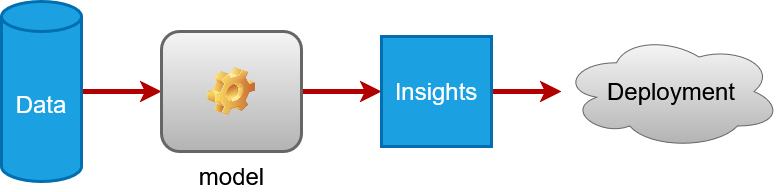

The diagram above was exported from draw.io. Its source (the exported page's mxGraphModel, read from the mxfile embedded in the PNG):
<mxGraphModel dx="1010" dy="674" grid="1" gridSize="10" guides="1" tooltips="1" connect="1" arrows="1" fold="1" page="1" pageScale="1" pageWidth="827" pageHeight="1169" math="0" shadow="0">
  <root>
    <mxCell id="0" />
    <mxCell id="1" parent="0" />
    <mxCell id="s-ERHbC4SF-F-gwIBPUr-8" value="" style="edgeStyle=orthogonalEdgeStyle;rounded=0;orthogonalLoop=1;jettySize=auto;html=1;strokeWidth=5;fillColor=#e51400;strokeColor=#B20000;" edge="1" parent="1" source="s-ERHbC4SF-F-gwIBPUr-1" target="s-ERHbC4SF-F-gwIBPUr-2">
      <mxGeometry relative="1" as="geometry" />
    </mxCell>
    <mxCell id="s-ERHbC4SF-F-gwIBPUr-1" value="&lt;font style=&quot;font-size: 24px; color: light-dark(rgb(255, 255, 255), rgb(237, 237, 237));&quot;&gt;Data&lt;/font&gt;" style="shape=cylinder3;whiteSpace=wrap;html=1;boundedLbl=1;backgroundOutline=1;size=15;strokeColor=#006EAF;fillColor=#1ba1e2;strokeWidth=3;fontColor=#ffffff;" vertex="1" parent="1">
      <mxGeometry x="25" y="300" width="80" height="180" as="geometry" />
    </mxCell>
    <mxCell id="s-ERHbC4SF-F-gwIBPUr-9" value="" style="edgeStyle=orthogonalEdgeStyle;rounded=0;orthogonalLoop=1;jettySize=auto;html=1;strokeWidth=5;fillColor=#e51400;strokeColor=#B20000;" edge="1" parent="1" source="s-ERHbC4SF-F-gwIBPUr-2" target="s-ERHbC4SF-F-gwIBPUr-4">
      <mxGeometry relative="1" as="geometry" />
    </mxCell>
    <mxCell id="s-ERHbC4SF-F-gwIBPUr-2" value="&lt;font style=&quot;font-size: 24px;&quot;&gt;model&lt;/font&gt;" style="icon;html=1;image=img/clipart/Gear_128x128.png;strokeWidth=3;fillColor=#f5f5f5;strokeColor=#666666;gradientColor=#b3b3b3;" vertex="1" parent="1">
      <mxGeometry x="185" y="330" width="140" height="120" as="geometry" />
    </mxCell>
    <mxCell id="s-ERHbC4SF-F-gwIBPUr-10" value="" style="edgeStyle=orthogonalEdgeStyle;rounded=0;orthogonalLoop=1;jettySize=auto;html=1;strokeWidth=5;fillColor=#e51400;strokeColor=#B20000;" edge="1" parent="1" source="s-ERHbC4SF-F-gwIBPUr-4" target="s-ERHbC4SF-F-gwIBPUr-5">
      <mxGeometry relative="1" as="geometry" />
    </mxCell>
    <mxCell id="s-ERHbC4SF-F-gwIBPUr-4" value="&lt;font style=&quot;font-size: 24px;&quot;&gt;Insights&lt;/font&gt;" style="whiteSpace=wrap;html=1;aspect=fixed;fillColor=#1ba1e2;strokeColor=#006EAF;strokeWidth=3;fontColor=#ffffff;" vertex="1" parent="1">
      <mxGeometry x="405" y="335" width="110" height="110" as="geometry" />
    </mxCell>
    <mxCell id="s-ERHbC4SF-F-gwIBPUr-5" value="&lt;font style=&quot;font-size: 24px;&quot;&gt;Deployment&lt;/font&gt;" style="ellipse;shape=cloud;whiteSpace=wrap;html=1;fillColor=#f5f5f5;gradientColor=#b3b3b3;strokeColor=#666666;" vertex="1" parent="1">
      <mxGeometry x="585" y="332.5" width="220" height="115" as="geometry" />
    </mxCell>
  </root>
</mxGraphModel>